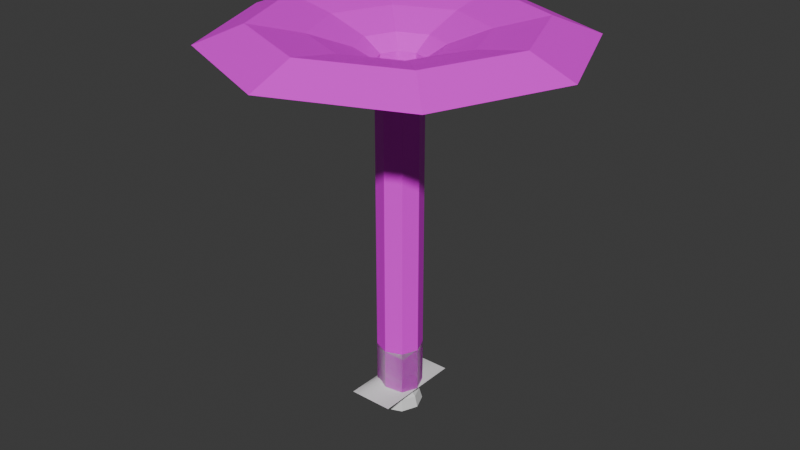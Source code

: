 # Source: B_ParticleMeshes.blend  (saved by Blender 4.1.24; exported with 4.5.12 LTS)
import bpy
from mathutils import Matrix  # noqa: F401  (used for matrix-valued properties, if any)

bpy.ops.wm.read_factory_settings(use_empty=True)
scene = bpy.context.scene
scene.name = 'Scene'

# ---- collections
col_collection = bpy.data.collections.new('Collection'); scene.collection.children.link(col_collection)

# ---- images (referenced by path relative to the original .blend; pixels are not part of the script)
import os
ASSET_DIR = os.environ.get("B2B_ASSET_DIR", "")  # directory of the original .blend (textures are referenced by path, not embedded)
HERE = os.path.dirname(os.path.abspath(__file__))  # packed textures are extracted next to this script under _unpacked/

def load_image(name, relpath, width, height, colorspace="sRGB"):
    """Load a texture the original file referenced (path relative to the .blend, or extracted next to this script)."""
    p = next((c for c in (os.path.join(HERE, relpath), os.path.join(ASSET_DIR, relpath)) if relpath and os.path.exists(c)), "")
    if p:
        img = bpy.data.images.load(p, check_existing=True)
        img.name = name
    else:  # same state as the original file: an image datablock whose file is absent (Cycles renders it pink)
        img = bpy.data.images.new(name, width, height)
        img.source = "FILE"
        img.filepath = "//" + (relpath or name)
    img.colorspace_settings.name = colorspace
    return img
img_untitled_001 = load_image('Untitled.001', 'T_GyserEdge.png', 1024, 1024, 'sRGB')

# ---- materials (node trees are filled in below, after node groups)
mat_gyser = bpy.data.materials.new('Gyser')

# ---- material node trees
mat_gyser.use_nodes = True; mat_gyser.node_tree.nodes.clear()
_N = mat_gyser.node_tree.nodes; _L = mat_gyser.node_tree.links
n0 = _N.new('ShaderNodeBsdfPrincipled'); n0.name = 'Principled BSDF'; n0.location = (10, 300)
n1 = _N.new('ShaderNodeOutputMaterial'); n1.name = 'Material Output'; n1.location = (300, 300)
n2 = _N.new('ShaderNodeTexImage'); n2.name = 'Image Texture'; n2.location = (-341, 263)
n2.image = img_untitled_001
_L.new(n0.outputs[0], n1.inputs[0])
_L.new(n2.outputs[0], n0.inputs[0])
n1.is_active_output = True

# ---- world
world_world = bpy.data.worlds.new('World'); scene.world = world_world
world_world.use_nodes = True; world_world.node_tree.nodes.clear()
_N = world_world.node_tree.nodes; _L = world_world.node_tree.links
n0 = _N.new('ShaderNodeOutputWorld'); n0.name = 'World Output'; n0.location = (300, 300)
n1 = _N.new('ShaderNodeBackground'); n1.name = 'Background'; n1.location = (10, 300)
n1.inputs[0].default_value = (0.05088, 0.05088, 0.05088, 1.0)
_L.new(n1.outputs[0], n0.inputs[0])
n0.is_active_output = True
world_world.color = (0.05088, 0.05088, 0.05088)
world_world.use_sun_shadow = False
world_world.sun_shadow_jitter_overblur = 0.0

# ---- meshes
me_cylinder = bpy.data.meshes.new('Cylinder')
me_cylinder.from_pydata([(0.0, 1.0, 0.0), (0.0, 1.0, 2.0), (0.7071, 0.7071, 0.0), (0.7071, 0.7071, 2.0), (1.0, 0.0, 0.0), (1.0, 0.0, 2.0), (0.7071, -0.7071, 0.0), (0.7071, -0.7071, 2.0), (0.0, -1.0, 0.0), (0.0, -1.0, 2.0), (-0.7071, -0.7071, 0.0), (-0.7071, -0.7071, 2.0), (-1.0, 0.0, 0.0), (-1.0, 0.0, 2.0), (-0.7071, 0.7071, 0.0), (-0.7071, 0.7071, 2.0)], [], [(0, 1, 3, 2), (2, 3, 5, 4), (4, 5, 7, 6), (6, 7, 9, 8), (8, 9, 11, 10), (10, 11, 13, 12), (12, 13, 15, 14), (14, 15, 1, 0)])
me_cylinder.polygons.foreach_set('use_smooth', [True] * 8)
_uv = me_cylinder.uv_layers.new(name='UVMap')
_uv.uv.foreach_set('vector', [4.0, 0.0, 4.0, 1.0, 3.5, 1.0, 3.5, 0.0, 3.5, 0.0, 3.5, 1.0, 3.0, 1.0, 3.0, 0.0, 3.0, 0.0, 3.0, 1.0, 2.5, 1.0, 2.5, 0.0, 2.5, 0.0, 2.5, 1.0, 2.0, 1.0, 2.0, 0.0, 2.0, 0.0, 2.0, 1.0, 1.5, 1.0, 1.5, 0.0, 1.5, 0.0, 1.5, 1.0, 1.0, 1.0, 1.0, 0.0, 1.0, 0.0, 1.0, 1.0, 0.5, 1.0, 0.5, 0.0, 0.5, 0.0, 0.5, 1.0, 0.0, 1.0, 0.0, 0.0])
me_cylinder.update()
me_b_ziercurve_001 = bpy.data.meshes.new('BézierCurve.001')
me_b_ziercurve_001.from_pydata([(-1.0, 0.0, 0.0), (-0.8312, 0.0, 0.1749), (-0.6758, 0.0, 0.2765), (-0.5298, 0.0, 0.3291), (-0.3894, 0.0, 0.3499), (-0.2507, 0.0, 0.3389), (-0.1098, 0.0, 0.302), (0.03717, 0.0, 0.2541), (0.1942, 0.0, 0.2044), (0.3651, 0.0, 0.1293), (0.5537, 0.0, 0.06386), (0.7641, 0.0, 0.01756), (1.0, 0.0, 0.0), (-1.0, 1.0, 0.0), (-0.8312, 1.0, 0.1092), (-0.6758, 1.0, 0.1804), (-0.5298, 1.0, 0.2192), (-0.3894, 1.0, 0.2309), (-0.2507, 1.0, 0.221), (-0.1098, 1.0, 0.1948), (0.03717, 1.0, 0.1579), (0.1942, 1.0, 0.1155), (0.3651, 1.0, 0.07307), (0.5537, 1.0, 0.03608), (0.7641, 1.0, 0.009923), (1.0, 1.0, 0.0), (-1.0, 2.0, 0.0), (-0.8312, 2.0, 0.0), (-0.6758, 2.0, 0.0), (-0.5298, 2.0, 0.0), (-0.3894, 2.0, 0.0), (-0.2507, 2.0, 0.0), (-0.1098, 2.0, 0.0), (0.03717, 2.0, 0.0), (0.1942, 2.0, 0.0), (0.3651, 2.0, 0.0), (0.5537, 2.0, 0.0), (0.7641, 2.0, 0.0), (1.0, 2.0, 0.0), (-1.0, 0.5, 0.0), (-0.8312, 0.5, 0.1467), (-0.6758, 0.5, 0.2426), (-0.5298, 0.5, 0.2947), (-0.3894, 0.5, 0.3105), (-0.2507, 0.5, 0.2971), (-0.1098, 0.5, 0.262), (0.03717, 0.5, 0.2122), (0.1942, 0.5, 0.1552), (0.3651, 0.5, 0.09823), (0.5537, 0.5, 0.04851), (0.7641, 0.5, 0.01334), (1.0, 0.5, 0.0), (-1.0, 1.5, 0.0), (-0.8312, 1.5, 0.05621), (-0.6758, 1.5, 0.0929), (-0.5298, 1.5, 0.1129), (-0.3894, 1.5, 0.1189), (-0.2507, 1.5, 0.1138), (-0.1098, 1.5, 0.1003), (0.03717, 1.5, 0.08129), (0.1942, 1.5, 0.05946), (0.3651, 1.5, 0.03763), (0.5537, 1.5, 0.01858), (0.7641, 1.5, 0.00511), (1.0, 1.5, 0.0), (-1.0, -1.0, 0.0), (-0.8312, -1.0, 0.1092), (-0.6758, -1.0, 0.1804), (-0.5298, -1.0, 0.2192), (-0.3894, -1.0, 0.2309), (-0.2507, -1.0, 0.221), (-0.1098, -1.0, 0.1948), (0.03717, -1.0, 0.1579), (0.1942, -1.0, 0.1155), (0.3651, -1.0, 0.07307), (0.5537, -1.0, 0.03608), (0.7641, -1.0, 0.009923), (1.0, -1.0, 0.0), (-1.0, -2.0, 0.0), (-0.8312, -2.0, 0.0), (-0.6758, -2.0, 0.0), (-0.5298, -2.0, 0.0), (-0.3894, -2.0, 0.0), (-0.2507, -2.0, 0.0), (-0.1098, -2.0, 0.0), (0.03717, -2.0, 0.0), (0.1942, -2.0, 0.0), (0.3651, -2.0, 0.0), (0.5537, -2.0, 0.0), (0.7641, -2.0, 0.0), (1.0, -2.0, 0.0), (-1.0, -0.5, 0.0), (-0.8312, -0.5, 0.1467), (-0.6758, -0.5, 0.2426), (-0.5298, -0.5, 0.2947), (-0.3894, -0.5, 0.3105), (-0.2507, -0.5, 0.2971), (-0.1098, -0.5, 0.262), (0.03717, -0.5, 0.2122), (0.1942, -0.5, 0.1552), (0.3651, -0.5, 0.09823), (0.5537, -0.5, 0.04851), (0.7641, -0.5, 0.01334), (1.0, -0.5, 0.0), (-1.0, -1.5, 0.0), (-0.8312, -1.5, 0.05621), (-0.6758, -1.5, 0.0929), (-0.5298, -1.5, 0.1129), (-0.3894, -1.5, 0.1189), (-0.2507, -1.5, 0.1138), (-0.1098, -1.5, 0.1003), (0.03717, -1.5, 0.08129), (0.1942, -1.5, 0.05946), (0.3651, -1.5, 0.03763), (0.5537, -1.5, 0.01858), (0.7641, -1.5, 0.00511), (1.0, -1.5, 0.0)], [], [(27, 26, 52, 53), (28, 27, 53, 54), (29, 28, 54, 55), (30, 29, 55, 56), (31, 30, 56, 57), (32, 31, 57, 58), (33, 32, 58, 59), (34, 33, 59, 60), (35, 34, 60, 61), (36, 35, 61, 62), (37, 36, 62, 63), (38, 37, 63, 64), (14, 53, 52, 13), (15, 54, 53, 14), (16, 55, 54, 15), (17, 56, 55, 16), (18, 57, 56, 17), (19, 58, 57, 18), (20, 59, 58, 19), (21, 60, 59, 20), (22, 61, 60, 21), (23, 62, 61, 22), (24, 63, 62, 23), (25, 64, 63, 24), (40, 14, 13, 39), (15, 14, 40, 41), (16, 15, 41, 42), (17, 16, 42, 43), (18, 17, 43, 44), (19, 18, 44, 45), (20, 19, 45, 46), (21, 20, 46, 47), (22, 21, 47, 48), (23, 22, 48, 49), (24, 23, 49, 50), (25, 24, 50, 51), (1, 40, 39, 0), (2, 41, 40, 1), (3, 42, 41, 2), (4, 43, 42, 3), (5, 44, 43, 4), (6, 45, 44, 5), (7, 46, 45, 6), (8, 47, 46, 7), (9, 48, 47, 8), (10, 49, 48, 9), (11, 50, 49, 10), (12, 51, 50, 11), (92, 1, 0, 91), (2, 1, 92, 93), (3, 2, 93, 94), (4, 3, 94, 95), (5, 4, 95, 96), (6, 5, 96, 97), (7, 6, 97, 98), (8, 7, 98, 99), (9, 8, 99, 100), (10, 9, 100, 101), (11, 10, 101, 102), (12, 11, 102, 103), (66, 92, 91, 65), (67, 93, 92, 66), (68, 94, 93, 67), (69, 95, 94, 68), (70, 96, 95, 69), (71, 97, 96, 70), (72, 98, 97, 71), (73, 99, 98, 72), (74, 100, 99, 73), (75, 101, 100, 74), (76, 102, 101, 75), (77, 103, 102, 76), (105, 66, 65, 104), (67, 66, 105, 106), (68, 67, 106, 107), (69, 68, 107, 108), (70, 69, 108, 109), (71, 70, 109, 110), (72, 71, 110, 111), (73, 72, 111, 112), (74, 73, 112, 113), (75, 74, 113, 114), (76, 75, 114, 115), (77, 76, 115, 116), (79, 105, 104, 78), (80, 106, 105, 79), (81, 107, 106, 80), (82, 108, 107, 81), (83, 109, 108, 82), (84, 110, 109, 83), (85, 111, 110, 84), (86, 112, 111, 85), (87, 113, 112, 86), (88, 114, 113, 87), (89, 115, 114, 88), (90, 116, 115, 89)])
me_b_ziercurve_001.polygons.foreach_set('use_smooth', [True] * 96)
_uv = me_b_ziercurve_001.uv_layers.new(name='UVMap')
_uv.uv.foreach_set('vector', [1.0, 0.3555, 1.0, 0.321, 0.8747, 0.321, 0.8747, 0.3555, 1.0, 0.385, 1.0, 0.3555, 0.8747, 0.3555, 0.8747, 0.385, 1.0, 0.411, 1.0, 0.385, 0.8747, 0.385, 0.8747, 0.411, 1.0, 0.4353, 1.0, 0.411, 0.8747, 0.411, 0.8747, 0.4353, 1.0, 0.4593, 1.0, 0.4353, 0.8747, 0.4353, 0.8747, 0.4593, 1.0, 0.484, 1.0, 0.4593, 0.8747, 0.4593, 0.8747, 0.484, 1.0, 0.5101, 1.0, 0.484, 0.8747, 0.484, 0.8747, 0.5101, 1.0, 0.5382, 1.0, 0.5101, 0.8747, 0.5101, 0.8747, 0.5382, 1.0, 0.5685, 1.0, 0.5382, 0.8747, 0.5382, 0.8747, 0.5685, 1.0, 0.6017, 1.0, 0.5685, 0.8747, 0.5685, 0.8747, 0.6017, 1.0, 0.6383, 1.0, 0.6017, 0.8747, 0.6017, 0.8747, 0.6383, 1.0, 0.679, 1.0, 0.6383, 0.8747, 0.6383, 0.8747, 0.679, 0.7495, 0.3555, 0.8747, 0.3555, 0.8747, 0.321, 0.7495, 0.321, 0.7495, 0.385, 0.8747, 0.385, 0.8747, 0.3555, 0.7495, 0.3555, 0.7495, 0.411, 0.8747, 0.411, 0.8747, 0.385, 0.7495, 0.385, 0.7495, 0.4353, 0.8747, 0.4353, 0.8747, 0.411, 0.7495, 0.411, 0.7495, 0.4593, 0.8747, 0.4593, 0.8747, 0.4353, 0.7495, 0.4353, 0.7495, 0.484, 0.8747, 0.484, 0.8747, 0.4593, 0.7495, 0.4593, 0.7495, 0.5101, 0.8747, 0.5101, 0.8747, 0.484, 0.7495, 0.484, 0.7495, 0.5382, 0.8747, 0.5382, 0.8747, 0.5101, 0.7495, 0.5101, 0.7495, 0.5685, 0.8747, 0.5685, 0.8747, 0.5382, 0.7495, 0.5382, 0.7495, 0.6017, 0.8747, 0.6017, 0.8747, 0.5685, 0.7495, 0.5685, 0.7495, 0.6383, 0.8747, 0.6383, 0.8747, 0.6017, 0.7495, 0.6017, 0.7495, 0.679, 0.8747, 0.679, 0.8747, 0.6383, 0.7495, 0.6383, 0.6249, 0.3555, 0.7495, 0.3555, 0.7495, 0.321, 0.6249, 0.321, 0.7495, 0.385, 0.7495, 0.3555, 0.6249, 0.3555, 0.6249, 0.385, 0.7495, 0.411, 0.7495, 0.385, 0.6249, 0.385, 0.6249, 0.411, 0.7495, 0.4353, 0.7495, 0.411, 0.6249, 0.411, 0.6249, 0.4353, 0.7495, 0.4593, 0.7495, 0.4353, 0.6249, 0.4353, 0.6249, 0.4593, 0.7495, 0.484, 0.7495, 0.4593, 0.6249, 0.4593, 0.6249, 0.484, 0.7495, 0.5101, 0.7495, 0.484, 0.6249, 0.484, 0.6249, 0.5101, 0.7495, 0.5382, 0.7495, 0.5101, 0.6249, 0.5101, 0.6249, 0.5382, 0.7495, 0.5685, 0.7495, 0.5382, 0.6249, 0.5382, 0.6249, 0.5685, 0.7495, 0.6017, 0.7495, 0.5685, 0.6249, 0.5685, 0.6249, 0.6017, 0.7495, 0.6383, 0.7495, 0.6017, 0.6249, 0.6017, 0.6249, 0.6383, 0.7495, 0.679, 0.7495, 0.6383, 0.6249, 0.6383, 0.6249, 0.679, 0.5, 0.3555, 0.6249, 0.3555, 0.6249, 0.321, 0.5, 0.321, 0.5, 0.385, 0.6249, 0.385, 0.6249, 0.3555, 0.5, 0.3555, 0.5, 0.411, 0.6249, 0.411, 0.6249, 0.385, 0.5, 0.385, 0.5, 0.4353, 0.6249, 0.4353, 0.6249, 0.411, 0.5, 0.411, 0.5, 0.4593, 0.6249, 0.4593, 0.6249, 0.4353, 0.5, 0.4353, 0.5, 0.484, 0.6249, 0.484, 0.6249, 0.4593, 0.5, 0.4593, 0.5, 0.5101, 0.6249, 0.5101, 0.6249, 0.484, 0.5, 0.484, 0.5, 0.5382, 0.6249, 0.5382, 0.6249, 0.5101, 0.5, 0.5101, 0.5, 0.5685, 0.6249, 0.5685, 0.6249, 0.5382, 0.5, 0.5382, 0.5, 0.6017, 0.6249, 0.6017, 0.6249, 0.5685, 0.5, 0.5685, 0.5, 0.6383, 0.6249, 0.6383, 0.6249, 0.6017, 0.5, 0.6017, 0.5, 0.679, 0.6249, 0.679, 0.6249, 0.6383, 0.5, 0.6383, 0.3751, 0.3555, 0.5, 0.3555, 0.5, 0.321, 0.3751, 0.321, 0.5, 0.385, 0.5, 0.3555, 0.3751, 0.3555, 0.3751, 0.385, 0.5, 0.411, 0.5, 0.385, 0.3751, 0.385, 0.3751, 0.411, 0.5, 0.4353, 0.5, 0.411, 0.3751, 0.411, 0.3751, 0.4353, 0.5, 0.4593, 0.5, 0.4353, 0.3751, 0.4353, 0.3751, 0.4593, 0.5, 0.484, 0.5, 0.4593, 0.3751, 0.4593, 0.3751, 0.484, 0.5, 0.5101, 0.5, 0.484, 0.3751, 0.484, 0.3751, 0.5101, 0.5, 0.5382, 0.5, 0.5101, 0.3751, 0.5101, 0.3751, 0.5382, 0.5, 0.5685, 0.5, 0.5382, 0.3751, 0.5382, 0.3751, 0.5685, 0.5, 0.6017, 0.5, 0.5685, 0.3751, 0.5685, 0.3751, 0.6017, 0.5, 0.6383, 0.5, 0.6017, 0.3751, 0.6017, 0.3751, 0.6383, 0.5, 0.679, 0.5, 0.6383, 0.3751, 0.6383, 0.3751, 0.679, 0.2505, 0.3555, 0.3751, 0.3555, 0.3751, 0.321, 0.2505, 0.321, 0.2505, 0.385, 0.3751, 0.385, 0.3751, 0.3555, 0.2505, 0.3555, 0.2505, 0.411, 0.3751, 0.411, 0.3751, 0.385, 0.2505, 0.385, 0.2505, 0.4353, 0.3751, 0.4353, 0.3751, 0.411, 0.2505, 0.411, 0.2505, 0.4593, 0.3751, 0.4593, 0.3751, 0.4353, 0.2505, 0.4353, 0.2505, 0.484, 0.3751, 0.484, 0.3751, 0.4593, 0.2505, 0.4593, 0.2505, 0.5101, 0.3751, 0.5101, 0.3751, 0.484, 0.2505, 0.484, 0.2505, 0.5382, 0.3751, 0.5382, 0.3751, 0.5101, 0.2505, 0.5101, 0.2505, 0.5685, 0.3751, 0.5685, 0.3751, 0.5382, 0.2505, 0.5382, 0.2505, 0.6017, 0.3751, 0.6017, 0.3751, 0.5685, 0.2505, 0.5685, 0.2505, 0.6383, 0.3751, 0.6383, 0.3751, 0.6017, 0.2505, 0.6017, 0.2505, 0.679, 0.3751, 0.679, 0.3751, 0.6383, 0.2505, 0.6383, 0.1253, 0.3555, 0.2505, 0.3555, 0.2505, 0.321, 0.1253, 0.321, 0.2505, 0.385, 0.2505, 0.3555, 0.1253, 0.3555, 0.1253, 0.385, 0.2505, 0.411, 0.2505, 0.385, 0.1253, 0.385, 0.1253, 0.411, 0.2505, 0.4353, 0.2505, 0.411, 0.1253, 0.411, 0.1253, 0.4353, 0.2505, 0.4593, 0.2505, 0.4353, 0.1253, 0.4353, 0.1253, 0.4593, 0.2505, 0.484, 0.2505, 0.4593, 0.1253, 0.4593, 0.1253, 0.484, 0.2505, 0.5101, 0.2505, 0.484, 0.1253, 0.484, 0.1253, 0.5101, 0.2505, 0.5382, 0.2505, 0.5101, 0.1253, 0.5101, 0.1253, 0.5382, 0.2505, 0.5685, 0.2505, 0.5382, 0.1253, 0.5382, 0.1253, 0.5685, 0.2505, 0.6017, 0.2505, 0.5685, 0.1253, 0.5685, 0.1253, 0.6017, 0.2505, 0.6383, 0.2505, 0.6017, 0.1253, 0.6017, 0.1253, 0.6383, 0.2505, 0.679, 0.2505, 0.6383, 0.1253, 0.6383, 0.1253, 0.679, 0.0, 0.3555, 0.1253, 0.3555, 0.1253, 0.321, -2.98e-08, 0.321, 0.0, 0.385, 0.1253, 0.385, 0.1253, 0.3555, 0.0, 0.3555, 0.0, 0.411, 0.1253, 0.411, 0.1253, 0.385, 0.0, 0.385, 0.0, 0.4353, 0.1253, 0.4353, 0.1253, 0.411, 0.0, 0.411, 0.0, 0.4593, 0.1253, 0.4593, 0.1253, 0.4353, 0.0, 0.4353, 0.0, 0.484, 0.1253, 0.484, 0.1253, 0.4593, 0.0, 0.4593, 0.0, 0.5101, 0.1253, 0.5101, 0.1253, 0.484, 0.0, 0.484, 0.0, 0.5382, 0.1253, 0.5382, 0.1253, 0.5101, 0.0, 0.5101, 0.0, 0.5685, 0.1253, 0.5685, 0.1253, 0.5382, 0.0, 0.5382, 0.0, 0.6017, 0.1253, 0.6017, 0.1253, 0.5685, 0.0, 0.5685, 2.98e-08, 0.6383, 0.1253, 0.6383, 0.1253, 0.6017, 0.0, 0.6017, 2.98e-08, 0.679, 0.1253, 0.679, 0.1253, 0.6383, 2.98e-08, 0.6383])
me_b_ziercurve_001.auto_texspace = False
me_b_ziercurve_001.update()
me_sphere = bpy.data.meshes.new('Sphere')
me_sphere.from_pydata([(0.3536, 0.3536, -0.134), (0.6124, 0.6124, -0.5), (0.7071, 0.7071, -1.0), (0.5, 0.0, -0.134), (0.866, 0.0, -0.5), (1.0, 0.0, -1.0), (0.3536, -0.3536, -0.134), (0.6124, -0.6124, -0.5), (0.7071, -0.7071, -1.0), (0.0, -0.5, -0.134), (0.0, -0.866, -0.5), (0.0, -1.0, -1.0), (-0.3536, -0.3536, -0.134), (-0.6124, -0.6124, -0.5), (-0.7071, -0.7071, -1.0), (-0.5, 0.0, -0.134), (-0.866, 0.0, -0.5), (-1.0, 0.0, -1.0), (-0.3536, 0.3536, -0.134), (-0.6124, 0.6124, -0.5), (-0.7071, 0.7071, -1.0), (0.0, 0.5, -0.134), (0.0, 0.866, -0.5), (0.0, 1.0, -1.0)], [], [(22, 21, 0, 1), (23, 22, 1, 2), (1, 0, 3, 4), (2, 1, 4, 5), (4, 3, 6, 7), (5, 4, 7, 8), (7, 6, 9, 10), (8, 7, 10, 11), (11, 10, 13, 14), (10, 9, 12, 13), (14, 13, 16, 17), (13, 12, 15, 16), (17, 16, 19, 20), (16, 15, 18, 19), (20, 19, 22, 23), (19, 18, 21, 22)])
_uv = me_sphere.uv_layers.new(name='UVMap')
_uv.uv.foreach_set('vector', [0.5, 0.5, 0.5, 1.0, 0.375, 1.0, 0.375, 0.5, 0.5, 1.192e-07, 0.5, 0.5, 0.375, 0.5, 0.375, 0.0, 0.375, 0.5, 0.375, 1.0, 0.25, 1.0, 0.25, 0.5, 0.375, 0.0, 0.375, 0.5, 0.25, 0.5, 0.25, 0.0, 0.25, 0.5, 0.25, 1.0, 0.125, 1.0, 0.125, 0.5, 0.25, 0.0, 0.25, 0.5, 0.125, 0.5, 0.125, 0.0, 0.125, 0.5, 0.125, 1.0, 0.0, 1.0, 0.0, 0.5, 0.125, 0.0, 0.125, 0.5, 0.0, 0.5, 0.0, 0.0, 1.0, 2.384e-07, 1.0, 0.5, 0.875, 0.5, 0.875, 2.384e-07, 1.0, 0.5, 1.0, 1.0, 0.875, 1.0, 0.875, 0.5, 0.875, 2.384e-07, 0.875, 0.5, 0.75, 0.5, 0.75, 2.384e-07, 0.875, 0.5, 0.875, 1.0, 0.75, 1.0, 0.75, 0.5, 0.75, 2.384e-07, 0.75, 0.5, 0.625, 0.5, 0.625, 2.384e-07, 0.75, 0.5, 0.75, 1.0, 0.625, 1.0, 0.625, 0.5, 0.625, 2.384e-07, 0.625, 0.5, 0.5, 0.5, 0.5, 1.192e-07, 0.625, 0.5, 0.625, 1.0, 0.5, 1.0, 0.5, 0.5])
me_sphere.update()
me_cylinder_001 = bpy.data.meshes.new('Cylinder.001')
me_cylinder_001.from_pydata([(0.0, 1.0, 0.0), (0.0, 1.0, 14.93), (0.7071, 0.7071, 0.0), (0.7071, 0.7071, 14.93), (1.0, 0.0, 0.0), (1.0, 0.0, 14.93), (0.7071, -0.7071, 0.0), (0.7071, -0.7071, 14.93), (0.0, -1.0, 0.0), (0.0, -1.0, 14.93), (-0.7071, -0.7071, 0.0), (-0.7071, -0.7071, 14.93), (-1.0, 0.0, 0.0), (-1.0, 0.0, 14.93), (-0.7071, 0.7071, 0.0), (-0.7071, 0.7071, 14.93), (-6.051e-09, 1.812, 15.47), (1.281, 1.281, 15.47), (1.812, 0.0, 15.47), (1.281, -1.281, 15.47), (-6.051e-09, -1.812, 15.47), (-1.281, -1.281, 15.47), (-1.812, 0.0, 15.47), (-1.281, 1.281, 15.47), (3.176e-08, 3.585, 16.06), (2.535, 2.535, 16.06), (3.585, 1.458e-08, 16.06), (2.535, -2.535, 16.06), (3.176e-08, -3.585, 16.06), (-2.535, -2.535, 16.06), (-3.585, 1.458e-08, 16.06), (-2.535, 2.535, 16.06), (8.983e-08, 5.863, 16.51), (4.146, 4.146, 16.51), (5.863, 2.384e-08, 16.51), (4.146, -4.146, 16.51), (8.983e-08, -5.863, 16.51), (-4.146, -4.146, 16.51), (-5.863, 2.384e-08, 16.51), (-4.146, 4.146, 16.51), (1.209e-07, 7.888, 15.72), (5.578, 5.578, 15.72), (7.888, 3.208e-08, 15.72), (5.578, -5.578, 15.72), (1.209e-07, -7.888, 15.72), (-5.578, -5.578, 15.72), (-7.888, 3.208e-08, 15.72), (-5.578, 5.578, 15.72)], [], [(0, 1, 3, 2), (2, 3, 5, 4), (4, 5, 7, 6), (6, 7, 9, 8), (8, 9, 11, 10), (10, 11, 13, 12), (9, 7, 19, 20), (12, 13, 15, 14), (14, 15, 1, 0), (13, 11, 21, 22), (15, 13, 22, 23), (5, 3, 17, 18), (11, 9, 20, 21), (1, 15, 23, 16), (3, 1, 16, 17), (7, 5, 18, 19), (21, 20, 28, 29), (19, 18, 26, 27), (17, 16, 24, 25), (16, 23, 31, 24), (22, 21, 29, 30), (20, 19, 27, 28), (18, 17, 25, 26), (23, 22, 30, 31), (31, 30, 38, 39), (29, 28, 36, 37), (27, 26, 34, 35), (25, 24, 32, 33), (24, 31, 39, 32), (30, 29, 37, 38), (28, 27, 35, 36), (26, 25, 33, 34), (38, 37, 45, 46), (36, 35, 43, 44), (34, 33, 41, 42), (39, 38, 46, 47), (37, 36, 44, 45), (35, 34, 42, 43), (33, 32, 40, 41), (32, 39, 47, 40)])
_uv = me_cylinder_001.uv_layers.new(name='UVMap')
_uv.uv.foreach_set('vector', [1.0, 0.0, 1.0, 0.6704, 0.875, 0.6704, 0.875, 0.0, 0.875, 0.0, 0.875, 0.6704, 0.75, 0.6704, 0.75, 0.0, 0.75, 0.0, 0.75, 0.6704, 0.625, 0.6704, 0.625, 0.0, 0.625, 0.0, 0.625, 0.6704, 0.5, 0.6704, 0.5, 0.0, 0.5, 0.0, 0.5, 0.6704, 0.375, 0.6704, 0.375, 0.0, 0.375, 0.0, 0.375, 0.6704, 0.25, 0.6704, 0.25, 0.0, 0.5, 0.6704, 0.625, 0.6704, 0.625, 0.7142, 0.5, 0.7142, 0.25, 0.0, 0.25, 0.6704, 0.125, 0.6704, 0.125, 0.0, 0.125, 0.0, 0.125, 0.6704, 0.0, 0.6704, 0.0, 0.0, 0.25, 0.6704, 0.375, 0.6704, 0.375, 0.7142, 0.25, 0.7142, 0.125, 0.6704, 0.25, 0.6704, 0.25, 0.7142, 0.125, 0.7142, 0.75, 0.6704, 0.875, 0.6704, 0.875, 0.7142, 0.75, 0.7142, 0.375, 0.6704, 0.5, 0.6704, 0.5, 0.7142, 0.375, 0.7142, 0.0, 0.6704, 0.125, 0.6704, 0.125, 0.7142, 0.0, 0.7142, 0.875, 0.6704, 1.0, 0.6704, 1.0, 0.7142, 0.875, 0.7142, 0.625, 0.6704, 0.75, 0.6704, 0.75, 0.7142, 0.625, 0.7142, 0.375, 0.7142, 0.5, 0.7142, 0.5, 0.7981, 0.375, 0.7981, 0.625, 0.7142, 0.75, 0.7142, 0.75, 0.7981, 0.625, 0.7981, 0.875, 0.7142, 1.0, 0.7142, 1.0, 0.7981, 0.875, 0.7981, 0.0, 0.7142, 0.125, 0.7142, 0.125, 0.7981, 0.0, 0.7981, 0.25, 0.7142, 0.375, 0.7142, 0.375, 0.7981, 0.25, 0.7981, 0.5, 0.7142, 0.625, 0.7142, 0.625, 0.7981, 0.5, 0.7981, 0.75, 0.7142, 0.875, 0.7142, 0.875, 0.7981, 0.75, 0.7981, 0.125, 0.7142, 0.25, 0.7142, 0.25, 0.7981, 0.125, 0.7981, 0.125, 0.7981, 0.25, 0.7981, 0.25, 0.9024, 0.125, 0.9024, 0.375, 0.7981, 0.5, 0.7981, 0.5, 0.9024, 0.375, 0.9024, 0.625, 0.7981, 0.75, 0.7981, 0.75, 0.9024, 0.625, 0.9024, 0.875, 0.7981, 1.0, 0.7981, 1.0, 0.9024, 0.875, 0.9024, 0.0, 0.7981, 0.125, 0.7981, 0.125, 0.9024, 0.0, 0.9024, 0.25, 0.7981, 0.375, 0.7981, 0.375, 0.9024, 0.25, 0.9024, 0.5, 0.7981, 0.625, 0.7981, 0.625, 0.9024, 0.5, 0.9024, 0.75, 0.7981, 0.875, 0.7981, 0.875, 0.9024, 0.75, 0.9024, 0.25, 0.9024, 0.375, 0.9024, 0.375, 1.0, 0.25, 1.0, 0.5, 0.9024, 0.625, 0.9024, 0.625, 1.0, 0.5, 1.0, 0.75, 0.9024, 0.875, 0.9024, 0.875, 1.0, 0.75, 1.0, 0.125, 0.9024, 0.25, 0.9024, 0.25, 1.0, 0.125, 1.0, 0.375, 0.9024, 0.5, 0.9024, 0.5, 1.0, 0.375, 1.0, 0.625, 0.9024, 0.75, 0.9024, 0.75, 1.0, 0.625, 1.0, 0.875, 0.9024, 1.0, 0.9024, 1.0, 1.0, 0.875, 1.0, 0.0, 0.9024, 0.125, 0.9024, 0.125, 1.0, 0.0, 1.0])
me_cylinder_001.materials.append(mat_gyser)
me_cylinder_001.update()

# ---- curves / text
cu_b_ziercurve = bpy.data.curves.new('BézierCurve', 'CURVE')
cu_b_ziercurve.dimensions = '3D'
_sp = cu_b_ziercurve.splines.new('BEZIER'); _sp.bezier_points.add(1)
_sp.bezier_points.foreach_set('co', [-1.0, 0.0, 0.0, 1.0, 0.0, 0.0])
_sp.bezier_points.foreach_set('handle_left', [-1.305, 0.0, -0.3964, 0.0, 0.0, 0.0])
_sp.bezier_points.foreach_set('handle_right', [-0.2929, 0.0, 0.9196, 2.0, 0.0, 0.0])
for _p, _l, _r in zip(_sp.bezier_points, ['ALIGNED', 'ALIGNED'], ['ALIGNED', 'ALIGNED']): _p.handle_left_type = _l; _p.handle_right_type = _r
_sp.order_u = 0
_sp.order_v = 0
_sp = cu_b_ziercurve.splines.new('BEZIER'); _sp.bezier_points.add(1)
_sp.bezier_points.foreach_set('co', [-1.0, 1.0, 0.0, 1.0, 1.0, 0.0])
_sp.bezier_points.foreach_set('handle_left', [-1.403, 1.0, -0.2961, 0.0, 1.0, 0.0])
_sp.bezier_points.foreach_set('handle_right', [-0.2929, 1.0, 0.5196, 2.0, 1.0, 0.0])
for _p, _l, _r in zip(_sp.bezier_points, ['ALIGNED', 'ALIGNED'], ['ALIGNED', 'ALIGNED']): _p.handle_left_type = _l; _p.handle_right_type = _r
_sp.order_u = 0
_sp.order_v = 0
_sp = cu_b_ziercurve.splines.new('BEZIER'); _sp.bezier_points.add(1)
_sp.bezier_points.foreach_set('co', [-1.0, 2.0, 0.0, 1.0, 2.0, 0.0])
_sp.bezier_points.foreach_set('handle_left', [-1.5, 2.0, 0.0, 0.0, 2.0, 0.0])
_sp.bezier_points.foreach_set('handle_right', [-0.2929, 2.0, 0.0, 2.0, 2.0, 0.0])
for _p, _l, _r in zip(_sp.bezier_points, ['ALIGNED', 'ALIGNED'], ['ALIGNED', 'ALIGNED']): _p.handle_left_type = _l; _p.handle_right_type = _r
_sp.order_u = 0
_sp.order_v = 0
_sp = cu_b_ziercurve.splines.new('BEZIER'); _sp.bezier_points.add(1)
_sp.bezier_points.foreach_set('co', [-1.0, 0.5, 0.0, 1.0, 0.5, 0.0])
_sp.bezier_points.foreach_set('handle_left', [-1.356, 0.5, -0.3514, 0.0, 0.5, 0.0])
_sp.bezier_points.foreach_set('handle_right', [-0.2929, 0.5, 0.6986, 2.0, 0.5, 0.0])
for _p, _l, _r in zip(_sp.bezier_points, ['ALIGNED', 'ALIGNED'], ['ALIGNED', 'ALIGNED']): _p.handle_left_type = _l; _p.handle_right_type = _r
_sp.order_u = 0
_sp.order_v = 0
_sp = cu_b_ziercurve.splines.new('BEZIER'); _sp.bezier_points.add(1)
_sp.bezier_points.foreach_set('co', [-1.0, 1.5, 0.0, 1.0, 1.5, 0.0])
_sp.bezier_points.foreach_set('handle_left', [-1.468, 1.5, -0.177, 0.0, 1.5, 0.0])
_sp.bezier_points.foreach_set('handle_right', [-0.2929, 1.5, 0.2676, 2.0, 1.5, 0.0])
for _p, _l, _r in zip(_sp.bezier_points, ['ALIGNED', 'ALIGNED'], ['ALIGNED', 'ALIGNED']): _p.handle_left_type = _l; _p.handle_right_type = _r
_sp.order_u = 0
_sp.order_v = 0
cu_b_ziercurve.use_path = True
cu_b_ziercurve.fill_mode = 'FULL'

# ---- objects
ob_sm_particlemeshcylinder = bpy.data.objects.new('SM_ParticleMeshCylinder', me_cylinder)
ob_b_ziercurve = bpy.data.objects.new('BézierCurve', cu_b_ziercurve)
ob_sm_waveparticle = bpy.data.objects.new('SM_WaveParticle', me_b_ziercurve_001)
ob_sphere = bpy.data.objects.new('Sphere', me_sphere)
ob_gyser = bpy.data.objects.new('Gyser', me_cylinder_001)

# ---- transforms, parenting, visibility, modifiers, constraints
ob_sm_particlemeshcylinder.location = (0.0, 0.0, 0.0)
ob_b_ziercurve.location = (0.0, 0.0, 0.0)
_m = ob_b_ziercurve.modifiers.new('Mirror', 'MIRROR')
_m.use_axis = (False, True, False)
ob_sm_waveparticle.location = (0.0, 0.0, 0.0)
ob_sphere.location = (0.0, 0.0, 0.0)
ob_gyser.location = (0.0, 0.0, 0.0)

# ---- collection membership
col_collection.objects.link(ob_sm_particlemeshcylinder)
col_collection.objects.link(ob_b_ziercurve)
col_collection.objects.link(ob_sm_waveparticle)
col_collection.objects.link(ob_sphere)
col_collection.objects.link(ob_gyser)

# ---- scene / render settings (as saved in the file)
scene.frame_start = 1; scene.frame_end = 250; scene.frame_set(1)
scene.render.engine = 'BLENDER_EEVEE_NEXT'
scene.cycles.sampling_pattern = 'TABULATED_SOBOL'
scene.eevee.ray_tracing_options.trace_max_roughness = 0.0
bpy.context.view_layer.update()

# ---- added for rendering (the .blend has no active camera and no usable light): camera, sun
cam_auto = bpy.data.cameras.new('AutoCamera')
cam_auto.lens = 50.0
cam_auto.sensor_width = 36.0
cam_auto.clip_end = 1000.0
ob_auto_camera = bpy.data.objects.new('AutoCamera', cam_auto)
scene.collection.objects.link(ob_auto_camera)
ob_auto_camera.location = (26.2399, -31.4878, 28.7457)
ob_auto_camera.rotation_euler = (1.09748, -7.21219e-08, 0.694738)
scene.camera = ob_auto_camera
light_auto_sun = bpy.data.lights.new('AutoSun', 'SUN')
light_auto_sun.energy = 3.0
light_auto_sun.angle = 0.0523599
ob_auto_sun = bpy.data.objects.new('AutoSun', light_auto_sun)
scene.collection.objects.link(ob_auto_sun)
ob_auto_sun.rotation_euler = (0.872665, 0.174533, 0.523599)
bpy.context.view_layer.update()
